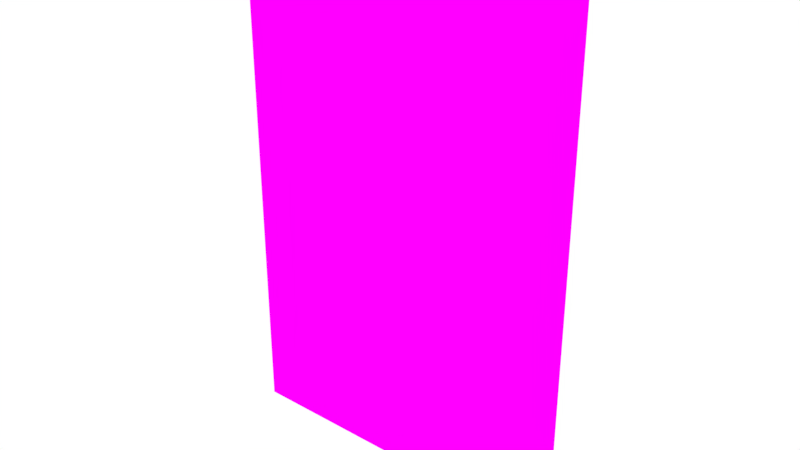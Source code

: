# Source: brickWall.blend  (saved by Blender 2.79.0; exported with 4.5.12 LTS)
import bpy
from mathutils import Matrix  # noqa: F401  (used for matrix-valued properties, if any)

bpy.ops.wm.read_factory_settings(use_empty=True)
scene = bpy.context.scene
scene.name = 'Scene'

# ---- collections
col_collection_1 = bpy.data.collections.new('Collection 1'); scene.collection.children.link(col_collection_1)

# ---- images (referenced by path relative to the original .blend; pixels are not part of the script)
import os
ASSET_DIR = os.environ.get("B2B_ASSET_DIR", "")  # directory of the original .blend (textures are referenced by path, not embedded)
HERE = os.path.dirname(os.path.abspath(__file__))  # packed textures are extracted next to this script under _unpacked/

def load_image(name, relpath, width, height, colorspace="sRGB"):
    """Load a texture the original file referenced (path relative to the .blend, or extracted next to this script)."""
    p = next((c for c in (os.path.join(HERE, relpath), os.path.join(ASSET_DIR, relpath)) if relpath and os.path.exists(c)), "")
    if p:
        img = bpy.data.images.load(p, check_existing=True)
        img.name = name
    else:  # same state as the original file: an image datablock whose file is absent (Cycles renders it pink)
        img = bpy.data.images.new(name, width, height)
        img.source = "FILE"
        img.filepath = "//" + (relpath or name)
    img.colorspace_settings.name = colorspace
    return img
img_wall_png = load_image('wall.png', 'wall.png', 1024, 1024, 'sRGB')
img_walltexture = load_image('walltexture', 'brickWallTexture.png', 1024, 1024, 'sRGB')

# ---- materials (node trees are filled in below, after node groups)
mat_wall = bpy.data.materials.new('wall')
mat_wall.alpha_threshold = 0.0
mat_wall.roughness = 0.5

# ---- material node trees
mat_wall.use_nodes = True; mat_wall.node_tree.nodes.clear()
_N = mat_wall.node_tree.nodes; _L = mat_wall.node_tree.links
n0 = _N.new('ShaderNodeOutputMaterial'); n0.name = 'Material Output'; n0.location = (300, 300)
n1 = _N.new('ShaderNodeMapping'); n1.name = 'Mapping'; n1.location = (-490, 370)
n2 = _N.new('ShaderNodeMapping'); n2.name = 'Mapping.001'; n2.location = (-467, 49)
n3 = _N.new('ShaderNodeEmission'); n3.name = 'Emission Viewer'; n3.location = (300, 340)
n3.label = 'Viewer'
n3.hide = True
n4 = _N.new('ShaderNodeTexImage'); n4.name = 'Image Texture'; n4.location = (-191, 374)
n4.width = 140
n4.image = img_wall_png
n5 = _N.new('ShaderNodeTexImage'); n5.name = 'Image Texture.002'; n5.location = (-168, 52)
n5.width = 140
n5.image = img_walltexture
n6 = _N.new('ShaderNodeUVMap'); n6.name = 'UV Map'; n6.location = (-684, 215)
n6.uv_map = 'wall'
n7 = _N.new('ShaderNodeUVMap'); n7.name = 'UV Map.001'; n7.location = (-654, -103)
n7.uv_map = 'mainUV'
_L.new(n1.outputs[0], n4.inputs[0])
_L.new(n6.outputs[0], n1.inputs[0])
_L.new(n2.outputs[0], n5.inputs[0])
_L.new(n7.outputs[0], n2.inputs[0])
_L.new(n3.outputs[0], n0.inputs[0])
_L.new(n4.outputs[0], n3.inputs[0])
n0.is_active_output = True

# ---- world
world_world = bpy.data.worlds.new('World'); scene.world = world_world
world_world.use_nodes = True; world_world.node_tree.nodes.clear()
_N = world_world.node_tree.nodes; _L = world_world.node_tree.links
n0 = _N.new('ShaderNodeOutputWorld'); n0.name = 'World Output'; n0.location = (300, 300)
n1 = _N.new('ShaderNodeBackground'); n1.name = 'Background'; n1.location = (10, 300)
n1.inputs[0].default_value = (1.0, 1.0, 1.0, 1.0)
_L.new(n1.outputs[0], n0.inputs[0])
n0.is_active_output = True
world_world.color = (0.05088, 0.05088, 0.05088)
world_world.use_sun_shadow = False
world_world.sun_shadow_jitter_overblur = 0.0
world_world.cycles.sampling_method = 'MANUAL'

# ---- meshes
me_cube_001 = bpy.data.meshes.new('Cube.001')
me_cube_001.from_pydata([(-1.0, -0.05, 0.0), (-1.0, -0.05, 3.0), (-1.0, 0.05, 0.0), (-1.0, 0.05, 3.0), (1.0, -0.05, 0.0), (1.0, -0.05, 3.0), (1.0, 0.05, 0.0), (1.0, 0.05, 3.0), (-1.0, -0.05, 0.0), (-1.0, -0.05, 3.0), (1.0, -0.05, 0.0), (1.0, -0.05, 3.0)], [], [(0, 1, 3, 2), (2, 3, 7, 6), (6, 7, 5, 4), (2, 6, 4, 0), (7, 3, 1, 5), (10, 11, 9, 8)])
_uv = me_cube_001.uv_layers.new(name='mainUV')
_uv.uv.foreach_set('vector', [0.9613, 0.6275, 0.9613, 0.01841, 0.9816, 0.01841, 0.9816, 0.6275, 0.01841, 0.6275, 0.01841, 0.01841, 0.4245, 0.01841, 0.4245, 0.6275, 0.9042, 0.6275, 0.9042, 0.01841, 0.9245, 0.01841, 0.9245, 0.6275, 0.01841, 0.6643, 0.4245, 0.6643, 0.4245, 0.6846, 0.01841, 0.6846, 0.01841, 0.7214, 0.4245, 0.7214, 0.4245, 0.7417, 0.01841, 0.7417, 0.4613, 0.6275, 0.4613, 0.01841, 0.8673, 0.01841, 0.8673, 0.6275])
_uv.active_render = True
_uv = me_cube_001.uv_layers.new(name='wall')
_uv.uv.foreach_set('vector', [0.9429, 0.9991, 0.9429, 0.0006851, 0.9928, 0.0005313, 0.9928, 0.9989, 1.0, 0.0, 1.0, 1.0, 0.0, 1.0, 0.0, 0.0, 0.05791, -0.004778, 0.05791, 0.9869, 0.008325, 0.9869, 0.008325, -0.004778, 0.03212, 0.008868, 0.9856, 0.008868, 0.9856, 0.04065, 0.03212, 0.04065, 0.9866, 0.9954, 0.008195, 0.9954, 0.008195, 0.9628, 0.9866, 0.9628, 1.0, 0.0, 1.0, 1.0, 0.0, 1.0, 0.0, 0.0])
me_cube_001.materials.append(mat_wall)
me_cube_001.use_remesh_preserve_volume = False
me_cube_001.use_remesh_preserve_attributes = False
me_cube_001.use_mirror_vertex_groups = False
me_cube_001.update()

# ---- objects
ob_wall = bpy.data.objects.new('wall', me_cube_001)

# ---- transforms, parenting, visibility, modifiers, constraints
ob_wall.location = (0.0, 0.0, 0.0)
ob_wall.lineart.crease_threshold = 0.0

# ---- collection membership
col_collection_1.objects.link(ob_wall)

# ---- scene / render settings (as saved in the file)
scene.frame_start = 1; scene.frame_end = 250; scene.frame_set(1)
scene.render.engine = 'CYCLES'
scene.render.resolution_percentage = 50
scene.render.dither_intensity = 0.0
scene.cycles.use_denoising = False
scene.cycles.samples = 128
scene.cycles.sampling_pattern = 'TABULATED_SOBOL'
scene.cycles.use_adaptive_sampling = False
scene.cycles.use_light_tree = False
scene.cycles.blur_glossy = 0.0
scene.cycles.sample_clamp_indirect = 0.0
scene.cycles.bake_type = 'ROUGHNESS'
scene.view_settings.view_transform = 'Standard'
bpy.context.view_layer.update()

# ---- added for rendering (the .blend has no active camera): camera
cam_auto = bpy.data.cameras.new('AutoCamera')
cam_auto.lens = 50.0
cam_auto.sensor_width = 36.0
cam_auto.clip_end = 1000.0
ob_auto_camera = bpy.data.objects.new('AutoCamera', cam_auto)
scene.collection.objects.link(ob_auto_camera)
ob_auto_camera.location = (3.33723, -4.00467, 4.16978)
ob_auto_camera.rotation_euler = (1.09748, -7.21219e-08, 0.694738)
scene.camera = ob_auto_camera
bpy.context.view_layer.update()
